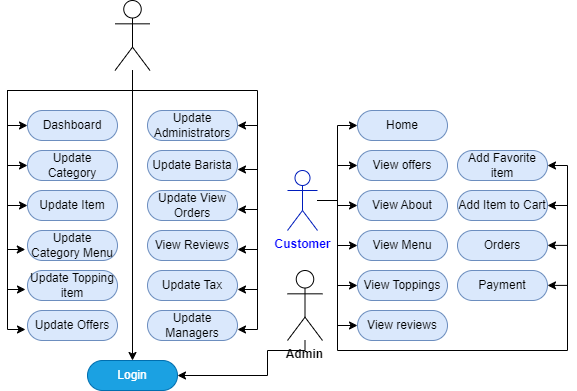

The diagram above was exported from draw.io. Its source (the exported page's mxGraphModel, read from the mxfile embedded in the PNG):
<mxGraphModel dx="896" dy="1583" grid="1" gridSize="10" guides="1" tooltips="1" connect="1" arrows="1" fold="1" page="1" pageScale="1" pageWidth="850" pageHeight="1100" math="0" shadow="0">
  <root>
    <mxCell id="0" />
    <mxCell id="1" parent="0" />
    <mxCell id="-cLfaTw0A0Pd3DMH5oqw-13" style="edgeStyle=orthogonalEdgeStyle;rounded=0;orthogonalLoop=1;jettySize=auto;html=1;entryX=0;entryY=0.5;entryDx=0;entryDy=0;" edge="1" parent="1" source="7pE6ETuZfKPupnWKxbCb-1" target="7pE6ETuZfKPupnWKxbCb-3">
      <mxGeometry relative="1" as="geometry" />
    </mxCell>
    <mxCell id="-cLfaTw0A0Pd3DMH5oqw-14" style="edgeStyle=orthogonalEdgeStyle;rounded=0;orthogonalLoop=1;jettySize=auto;html=1;entryX=0;entryY=0.5;entryDx=0;entryDy=0;" edge="1" parent="1" source="7pE6ETuZfKPupnWKxbCb-1" target="-cLfaTw0A0Pd3DMH5oqw-1">
      <mxGeometry relative="1" as="geometry">
        <Array as="points">
          <mxPoint x="345" y="-870" />
          <mxPoint x="220" y="-870" />
          <mxPoint x="220" y="-795" />
        </Array>
      </mxGeometry>
    </mxCell>
    <mxCell id="-cLfaTw0A0Pd3DMH5oqw-16" style="edgeStyle=orthogonalEdgeStyle;rounded=0;orthogonalLoop=1;jettySize=auto;html=1;entryX=0;entryY=0.5;entryDx=0;entryDy=0;" edge="1" parent="1" source="7pE6ETuZfKPupnWKxbCb-1" target="-cLfaTw0A0Pd3DMH5oqw-2">
      <mxGeometry relative="1" as="geometry">
        <Array as="points">
          <mxPoint x="345" y="-870" />
          <mxPoint x="220" y="-870" />
          <mxPoint x="220" y="-755" />
        </Array>
      </mxGeometry>
    </mxCell>
    <mxCell id="-cLfaTw0A0Pd3DMH5oqw-20" style="edgeStyle=orthogonalEdgeStyle;rounded=0;orthogonalLoop=1;jettySize=auto;html=1;entryX=1;entryY=0.5;entryDx=0;entryDy=0;" edge="1" parent="1" source="7pE6ETuZfKPupnWKxbCb-1" target="-cLfaTw0A0Pd3DMH5oqw-7">
      <mxGeometry relative="1" as="geometry" />
    </mxCell>
    <mxCell id="-cLfaTw0A0Pd3DMH5oqw-27" style="edgeStyle=orthogonalEdgeStyle;rounded=0;orthogonalLoop=1;jettySize=auto;html=1;" edge="1" parent="1" source="7pE6ETuZfKPupnWKxbCb-1" target="-cLfaTw0A0Pd3DMH5oqw-12">
      <mxGeometry relative="1" as="geometry" />
    </mxCell>
    <mxCell id="7pE6ETuZfKPupnWKxbCb-1" value="" style="shape=umlActor;verticalLabelPosition=bottom;verticalAlign=top;html=1;outlineConnect=0;" parent="1" vertex="1">
      <mxGeometry x="327.5" y="-960" width="35" height="70" as="geometry" />
    </mxCell>
    <mxCell id="7pE6ETuZfKPupnWKxbCb-3" value="Dashboard" style="rounded=1;whiteSpace=wrap;html=1;fillColor=#dae8fc;strokeColor=#6c8ebf;perimeter=ellipsePerimeter;arcSize=50;" parent="1" vertex="1">
      <mxGeometry x="240" y="-850" width="90" height="30" as="geometry" />
    </mxCell>
    <mxCell id="-cLfaTw0A0Pd3DMH5oqw-31" style="edgeStyle=orthogonalEdgeStyle;rounded=0;orthogonalLoop=1;jettySize=auto;html=1;entryX=1;entryY=0.5;entryDx=0;entryDy=0;" edge="1" parent="1" source="7pE6ETuZfKPupnWKxbCb-15" target="-cLfaTw0A0Pd3DMH5oqw-12">
      <mxGeometry relative="1" as="geometry">
        <Array as="points">
          <mxPoint x="517" y="-610" />
          <mxPoint x="480" y="-610" />
          <mxPoint x="480" y="-585" />
        </Array>
      </mxGeometry>
    </mxCell>
    <mxCell id="7pE6ETuZfKPupnWKxbCb-15" value="&lt;b&gt;Admin&lt;/b&gt;" style="shape=umlActor;verticalLabelPosition=bottom;verticalAlign=top;html=1;outlineConnect=0;" parent="1" vertex="1">
      <mxGeometry x="500" y="-690" width="35" height="70" as="geometry" />
    </mxCell>
    <mxCell id="-cLfaTw0A0Pd3DMH5oqw-1" value="Update C&lt;span style=&quot;background-color: initial;&quot;&gt;ategory&lt;/span&gt;" style="rounded=1;whiteSpace=wrap;html=1;fillColor=#dae8fc;strokeColor=#6c8ebf;perimeter=ellipsePerimeter;arcSize=50;" vertex="1" parent="1">
      <mxGeometry x="240" y="-810" width="90" height="30" as="geometry" />
    </mxCell>
    <mxCell id="-cLfaTw0A0Pd3DMH5oqw-2" value="Update Item" style="rounded=1;whiteSpace=wrap;html=1;fillColor=#dae8fc;strokeColor=#6c8ebf;perimeter=ellipsePerimeter;arcSize=50;" vertex="1" parent="1">
      <mxGeometry x="240" y="-770" width="90" height="30" as="geometry" />
    </mxCell>
    <mxCell id="-cLfaTw0A0Pd3DMH5oqw-3" value="Update Category Menu" style="rounded=1;whiteSpace=wrap;html=1;fillColor=#dae8fc;strokeColor=#6c8ebf;perimeter=ellipsePerimeter;arcSize=50;" vertex="1" parent="1">
      <mxGeometry x="240" y="-730" width="90" height="30" as="geometry" />
    </mxCell>
    <mxCell id="-cLfaTw0A0Pd3DMH5oqw-4" value="Update Topping item" style="rounded=1;whiteSpace=wrap;html=1;fillColor=#dae8fc;strokeColor=#6c8ebf;perimeter=ellipsePerimeter;arcSize=50;" vertex="1" parent="1">
      <mxGeometry x="240" y="-690" width="90" height="30" as="geometry" />
    </mxCell>
    <mxCell id="-cLfaTw0A0Pd3DMH5oqw-5" value="Update Offers" style="rounded=1;whiteSpace=wrap;html=1;fillColor=#dae8fc;strokeColor=#6c8ebf;perimeter=ellipsePerimeter;arcSize=50;" vertex="1" parent="1">
      <mxGeometry x="240" y="-650" width="90" height="30" as="geometry" />
    </mxCell>
    <mxCell id="-cLfaTw0A0Pd3DMH5oqw-6" value="Update Managers" style="rounded=1;whiteSpace=wrap;html=1;fillColor=#dae8fc;strokeColor=#6c8ebf;perimeter=ellipsePerimeter;arcSize=50;" vertex="1" parent="1">
      <mxGeometry x="360" y="-650" width="90" height="30" as="geometry" />
    </mxCell>
    <mxCell id="-cLfaTw0A0Pd3DMH5oqw-7" value="Update Administrators" style="rounded=1;whiteSpace=wrap;html=1;fillColor=#dae8fc;strokeColor=#6c8ebf;perimeter=ellipsePerimeter;arcSize=50;" vertex="1" parent="1">
      <mxGeometry x="360" y="-850" width="90" height="30" as="geometry" />
    </mxCell>
    <mxCell id="-cLfaTw0A0Pd3DMH5oqw-8" value="Update Barista" style="rounded=1;whiteSpace=wrap;html=1;fillColor=#dae8fc;strokeColor=#6c8ebf;perimeter=ellipsePerimeter;arcSize=50;" vertex="1" parent="1">
      <mxGeometry x="360" y="-810" width="90" height="30" as="geometry" />
    </mxCell>
    <mxCell id="-cLfaTw0A0Pd3DMH5oqw-9" value="Update View Orders" style="rounded=1;whiteSpace=wrap;html=1;fillColor=#dae8fc;strokeColor=#6c8ebf;perimeter=ellipsePerimeter;arcSize=50;" vertex="1" parent="1">
      <mxGeometry x="360" y="-770" width="90" height="30" as="geometry" />
    </mxCell>
    <mxCell id="-cLfaTw0A0Pd3DMH5oqw-10" value="View Reviews" style="rounded=1;whiteSpace=wrap;html=1;fillColor=#dae8fc;strokeColor=#6c8ebf;perimeter=ellipsePerimeter;arcSize=50;" vertex="1" parent="1">
      <mxGeometry x="360" y="-730" width="90" height="30" as="geometry" />
    </mxCell>
    <mxCell id="-cLfaTw0A0Pd3DMH5oqw-11" value="Update Tax" style="rounded=1;whiteSpace=wrap;html=1;fillColor=#dae8fc;strokeColor=#6c8ebf;perimeter=ellipsePerimeter;arcSize=50;" vertex="1" parent="1">
      <mxGeometry x="360" y="-690" width="90" height="30" as="geometry" />
    </mxCell>
    <mxCell id="-cLfaTw0A0Pd3DMH5oqw-12" value="Login" style="rounded=1;whiteSpace=wrap;html=1;fillColor=#1ba1e2;strokeColor=#006EAF;arcSize=50;fontColor=#ffffff;" vertex="1" parent="1">
      <mxGeometry x="300" y="-600" width="90" height="30" as="geometry" />
    </mxCell>
    <mxCell id="-cLfaTw0A0Pd3DMH5oqw-17" style="edgeStyle=orthogonalEdgeStyle;rounded=0;orthogonalLoop=1;jettySize=auto;html=1;entryX=-0.025;entryY=0.62;entryDx=0;entryDy=0;entryPerimeter=0;" edge="1" parent="1" target="-cLfaTw0A0Pd3DMH5oqw-3">
      <mxGeometry relative="1" as="geometry">
        <mxPoint x="220" y="-760" as="sourcePoint" />
        <mxPoint x="220" y="-710" as="targetPoint" />
        <Array as="points">
          <mxPoint x="220" y="-711" />
          <mxPoint x="238" y="-711" />
        </Array>
      </mxGeometry>
    </mxCell>
    <mxCell id="-cLfaTw0A0Pd3DMH5oqw-18" style="edgeStyle=orthogonalEdgeStyle;rounded=0;orthogonalLoop=1;jettySize=auto;html=1;entryX=-0.025;entryY=0.62;entryDx=0;entryDy=0;entryPerimeter=0;" edge="1" parent="1">
      <mxGeometry relative="1" as="geometry">
        <mxPoint x="220" y="-720" as="sourcePoint" />
        <mxPoint x="238" y="-671" as="targetPoint" />
        <Array as="points">
          <mxPoint x="220" y="-671" />
          <mxPoint x="238" y="-671" />
        </Array>
      </mxGeometry>
    </mxCell>
    <mxCell id="-cLfaTw0A0Pd3DMH5oqw-19" style="edgeStyle=orthogonalEdgeStyle;rounded=0;orthogonalLoop=1;jettySize=auto;html=1;entryX=-0.025;entryY=0.62;entryDx=0;entryDy=0;entryPerimeter=0;" edge="1" parent="1">
      <mxGeometry relative="1" as="geometry">
        <mxPoint x="220" y="-680" as="sourcePoint" />
        <mxPoint x="238" y="-631" as="targetPoint" />
        <Array as="points">
          <mxPoint x="220" y="-631" />
          <mxPoint x="238" y="-631" />
        </Array>
      </mxGeometry>
    </mxCell>
    <mxCell id="-cLfaTw0A0Pd3DMH5oqw-22" style="edgeStyle=orthogonalEdgeStyle;rounded=0;orthogonalLoop=1;jettySize=auto;html=1;entryX=1;entryY=0.633;entryDx=0;entryDy=0;entryPerimeter=0;" edge="1" parent="1" target="-cLfaTw0A0Pd3DMH5oqw-8">
      <mxGeometry relative="1" as="geometry">
        <mxPoint x="470" y="-850" as="sourcePoint" />
        <mxPoint x="478" y="-791" as="targetPoint" />
        <Array as="points">
          <mxPoint x="470" y="-840" />
          <mxPoint x="470" y="-791" />
        </Array>
      </mxGeometry>
    </mxCell>
    <mxCell id="-cLfaTw0A0Pd3DMH5oqw-23" style="edgeStyle=orthogonalEdgeStyle;rounded=0;orthogonalLoop=1;jettySize=auto;html=1;entryX=1;entryY=0.633;entryDx=0;entryDy=0;entryPerimeter=0;" edge="1" parent="1">
      <mxGeometry relative="1" as="geometry">
        <mxPoint x="470" y="-800" as="sourcePoint" />
        <mxPoint x="450" y="-751" as="targetPoint" />
        <Array as="points">
          <mxPoint x="470" y="-751" />
        </Array>
      </mxGeometry>
    </mxCell>
    <mxCell id="-cLfaTw0A0Pd3DMH5oqw-24" style="edgeStyle=orthogonalEdgeStyle;rounded=0;orthogonalLoop=1;jettySize=auto;html=1;entryX=1;entryY=0.633;entryDx=0;entryDy=0;entryPerimeter=0;" edge="1" parent="1">
      <mxGeometry relative="1" as="geometry">
        <mxPoint x="470" y="-760" as="sourcePoint" />
        <mxPoint x="450" y="-711" as="targetPoint" />
        <Array as="points">
          <mxPoint x="470" y="-711" />
        </Array>
      </mxGeometry>
    </mxCell>
    <mxCell id="-cLfaTw0A0Pd3DMH5oqw-25" style="edgeStyle=orthogonalEdgeStyle;rounded=0;orthogonalLoop=1;jettySize=auto;html=1;entryX=1;entryY=0.633;entryDx=0;entryDy=0;entryPerimeter=0;" edge="1" parent="1">
      <mxGeometry relative="1" as="geometry">
        <mxPoint x="470" y="-720" as="sourcePoint" />
        <mxPoint x="450" y="-671" as="targetPoint" />
        <Array as="points">
          <mxPoint x="470" y="-671" />
        </Array>
      </mxGeometry>
    </mxCell>
    <mxCell id="-cLfaTw0A0Pd3DMH5oqw-26" style="edgeStyle=orthogonalEdgeStyle;rounded=0;orthogonalLoop=1;jettySize=auto;html=1;entryX=1;entryY=0.633;entryDx=0;entryDy=0;entryPerimeter=0;" edge="1" parent="1">
      <mxGeometry relative="1" as="geometry">
        <mxPoint x="470" y="-680" as="sourcePoint" />
        <mxPoint x="450" y="-631" as="targetPoint" />
        <Array as="points">
          <mxPoint x="470" y="-631" />
        </Array>
      </mxGeometry>
    </mxCell>
    <mxCell id="-cLfaTw0A0Pd3DMH5oqw-39" style="edgeStyle=orthogonalEdgeStyle;rounded=0;orthogonalLoop=1;jettySize=auto;html=1;entryX=0;entryY=0.5;entryDx=0;entryDy=0;" edge="1" parent="1" source="-cLfaTw0A0Pd3DMH5oqw-32" target="-cLfaTw0A0Pd3DMH5oqw-33">
      <mxGeometry relative="1" as="geometry" />
    </mxCell>
    <mxCell id="-cLfaTw0A0Pd3DMH5oqw-40" style="edgeStyle=orthogonalEdgeStyle;rounded=0;orthogonalLoop=1;jettySize=auto;html=1;entryX=0;entryY=0.5;entryDx=0;entryDy=0;" edge="1" parent="1" source="-cLfaTw0A0Pd3DMH5oqw-32" target="-cLfaTw0A0Pd3DMH5oqw-34">
      <mxGeometry relative="1" as="geometry" />
    </mxCell>
    <mxCell id="-cLfaTw0A0Pd3DMH5oqw-41" style="edgeStyle=orthogonalEdgeStyle;rounded=0;orthogonalLoop=1;jettySize=auto;html=1;entryX=0;entryY=0.5;entryDx=0;entryDy=0;" edge="1" parent="1" source="-cLfaTw0A0Pd3DMH5oqw-32" target="-cLfaTw0A0Pd3DMH5oqw-35">
      <mxGeometry relative="1" as="geometry" />
    </mxCell>
    <mxCell id="-cLfaTw0A0Pd3DMH5oqw-42" style="edgeStyle=orthogonalEdgeStyle;rounded=0;orthogonalLoop=1;jettySize=auto;html=1;entryX=0;entryY=0.5;entryDx=0;entryDy=0;" edge="1" parent="1" source="-cLfaTw0A0Pd3DMH5oqw-32" target="-cLfaTw0A0Pd3DMH5oqw-36">
      <mxGeometry relative="1" as="geometry" />
    </mxCell>
    <mxCell id="-cLfaTw0A0Pd3DMH5oqw-43" style="edgeStyle=orthogonalEdgeStyle;rounded=0;orthogonalLoop=1;jettySize=auto;html=1;entryX=0;entryY=0.5;entryDx=0;entryDy=0;" edge="1" parent="1" source="-cLfaTw0A0Pd3DMH5oqw-32" target="-cLfaTw0A0Pd3DMH5oqw-37">
      <mxGeometry relative="1" as="geometry" />
    </mxCell>
    <mxCell id="-cLfaTw0A0Pd3DMH5oqw-44" style="edgeStyle=orthogonalEdgeStyle;rounded=0;orthogonalLoop=1;jettySize=auto;html=1;entryX=0;entryY=0.5;entryDx=0;entryDy=0;" edge="1" parent="1" source="-cLfaTw0A0Pd3DMH5oqw-32" target="-cLfaTw0A0Pd3DMH5oqw-38">
      <mxGeometry relative="1" as="geometry" />
    </mxCell>
    <mxCell id="-cLfaTw0A0Pd3DMH5oqw-50" style="edgeStyle=orthogonalEdgeStyle;rounded=0;orthogonalLoop=1;jettySize=auto;html=1;entryX=1;entryY=0.5;entryDx=0;entryDy=0;" edge="1" parent="1" source="-cLfaTw0A0Pd3DMH5oqw-32" target="-cLfaTw0A0Pd3DMH5oqw-45">
      <mxGeometry relative="1" as="geometry">
        <Array as="points">
          <mxPoint x="550" y="-760" />
          <mxPoint x="550" y="-610" />
          <mxPoint x="780" y="-610" />
          <mxPoint x="780" y="-795" />
        </Array>
      </mxGeometry>
    </mxCell>
    <mxCell id="-cLfaTw0A0Pd3DMH5oqw-32" value="&lt;b&gt;&lt;font color=&quot;#0000ff&quot;&gt;Customer&lt;/font&gt;&lt;/b&gt;" style="shape=umlActor;verticalLabelPosition=bottom;verticalAlign=top;html=1;outlineConnect=0;fillColor=none;fontColor=#ffffff;strokeColor=#001DBC;" vertex="1" parent="1">
      <mxGeometry x="500" y="-790" width="30" height="60" as="geometry" />
    </mxCell>
    <mxCell id="-cLfaTw0A0Pd3DMH5oqw-33" value="Home" style="rounded=1;whiteSpace=wrap;html=1;fillColor=#dae8fc;strokeColor=#6c8ebf;perimeter=ellipsePerimeter;arcSize=50;" vertex="1" parent="1">
      <mxGeometry x="570" y="-850" width="90" height="30" as="geometry" />
    </mxCell>
    <mxCell id="-cLfaTw0A0Pd3DMH5oqw-34" value="View offers" style="rounded=1;whiteSpace=wrap;html=1;fillColor=#dae8fc;strokeColor=#6c8ebf;perimeter=ellipsePerimeter;arcSize=50;" vertex="1" parent="1">
      <mxGeometry x="570" y="-810" width="90" height="30" as="geometry" />
    </mxCell>
    <mxCell id="-cLfaTw0A0Pd3DMH5oqw-35" value="View About" style="rounded=1;whiteSpace=wrap;html=1;fillColor=#dae8fc;strokeColor=#6c8ebf;perimeter=ellipsePerimeter;arcSize=50;" vertex="1" parent="1">
      <mxGeometry x="570" y="-770" width="90" height="30" as="geometry" />
    </mxCell>
    <mxCell id="-cLfaTw0A0Pd3DMH5oqw-36" value="View Menu" style="rounded=1;whiteSpace=wrap;html=1;fillColor=#dae8fc;strokeColor=#6c8ebf;perimeter=ellipsePerimeter;arcSize=50;" vertex="1" parent="1">
      <mxGeometry x="570" y="-730" width="90" height="30" as="geometry" />
    </mxCell>
    <mxCell id="-cLfaTw0A0Pd3DMH5oqw-37" value="View Toppings" style="rounded=1;whiteSpace=wrap;html=1;fillColor=#dae8fc;strokeColor=#6c8ebf;perimeter=ellipsePerimeter;arcSize=50;" vertex="1" parent="1">
      <mxGeometry x="570" y="-690" width="90" height="30" as="geometry" />
    </mxCell>
    <mxCell id="-cLfaTw0A0Pd3DMH5oqw-38" value="View reviews" style="rounded=1;whiteSpace=wrap;html=1;fillColor=#dae8fc;strokeColor=#6c8ebf;perimeter=ellipsePerimeter;arcSize=50;" vertex="1" parent="1">
      <mxGeometry x="570" y="-650" width="90" height="30" as="geometry" />
    </mxCell>
    <mxCell id="-cLfaTw0A0Pd3DMH5oqw-45" value="Add Favorite item" style="rounded=1;whiteSpace=wrap;html=1;fillColor=#dae8fc;strokeColor=#6c8ebf;perimeter=ellipsePerimeter;arcSize=50;" vertex="1" parent="1">
      <mxGeometry x="670" y="-810" width="90" height="30" as="geometry" />
    </mxCell>
    <mxCell id="-cLfaTw0A0Pd3DMH5oqw-46" value="Add Item to Cart" style="rounded=1;whiteSpace=wrap;html=1;fillColor=#dae8fc;strokeColor=#6c8ebf;perimeter=ellipsePerimeter;arcSize=50;" vertex="1" parent="1">
      <mxGeometry x="670" y="-770" width="90" height="30" as="geometry" />
    </mxCell>
    <mxCell id="-cLfaTw0A0Pd3DMH5oqw-47" value="Orders" style="rounded=1;whiteSpace=wrap;html=1;fillColor=#dae8fc;strokeColor=#6c8ebf;perimeter=ellipsePerimeter;arcSize=50;" vertex="1" parent="1">
      <mxGeometry x="670" y="-730" width="90" height="30" as="geometry" />
    </mxCell>
    <mxCell id="-cLfaTw0A0Pd3DMH5oqw-48" value="Payment" style="rounded=1;whiteSpace=wrap;html=1;fillColor=#dae8fc;strokeColor=#6c8ebf;perimeter=ellipsePerimeter;arcSize=50;" vertex="1" parent="1">
      <mxGeometry x="670" y="-690" width="90" height="30" as="geometry" />
    </mxCell>
    <mxCell id="-cLfaTw0A0Pd3DMH5oqw-51" value="" style="endArrow=classic;html=1;rounded=0;entryX=1;entryY=0.5;entryDx=0;entryDy=0;" edge="1" parent="1" target="-cLfaTw0A0Pd3DMH5oqw-46">
      <mxGeometry width="50" height="50" relative="1" as="geometry">
        <mxPoint x="780" y="-755" as="sourcePoint" />
        <mxPoint x="740" y="-740" as="targetPoint" />
      </mxGeometry>
    </mxCell>
    <mxCell id="-cLfaTw0A0Pd3DMH5oqw-52" value="" style="endArrow=classic;html=1;rounded=0;entryX=1;entryY=0.5;entryDx=0;entryDy=0;" edge="1" parent="1">
      <mxGeometry width="50" height="50" relative="1" as="geometry">
        <mxPoint x="780" y="-715.1" as="sourcePoint" />
        <mxPoint x="760" y="-715.1" as="targetPoint" />
      </mxGeometry>
    </mxCell>
    <mxCell id="-cLfaTw0A0Pd3DMH5oqw-53" value="" style="endArrow=classic;html=1;rounded=0;entryX=1;entryY=0.5;entryDx=0;entryDy=0;" edge="1" parent="1">
      <mxGeometry width="50" height="50" relative="1" as="geometry">
        <mxPoint x="780" y="-675.1" as="sourcePoint" />
        <mxPoint x="760" y="-675.1" as="targetPoint" />
      </mxGeometry>
    </mxCell>
  </root>
</mxGraphModel>